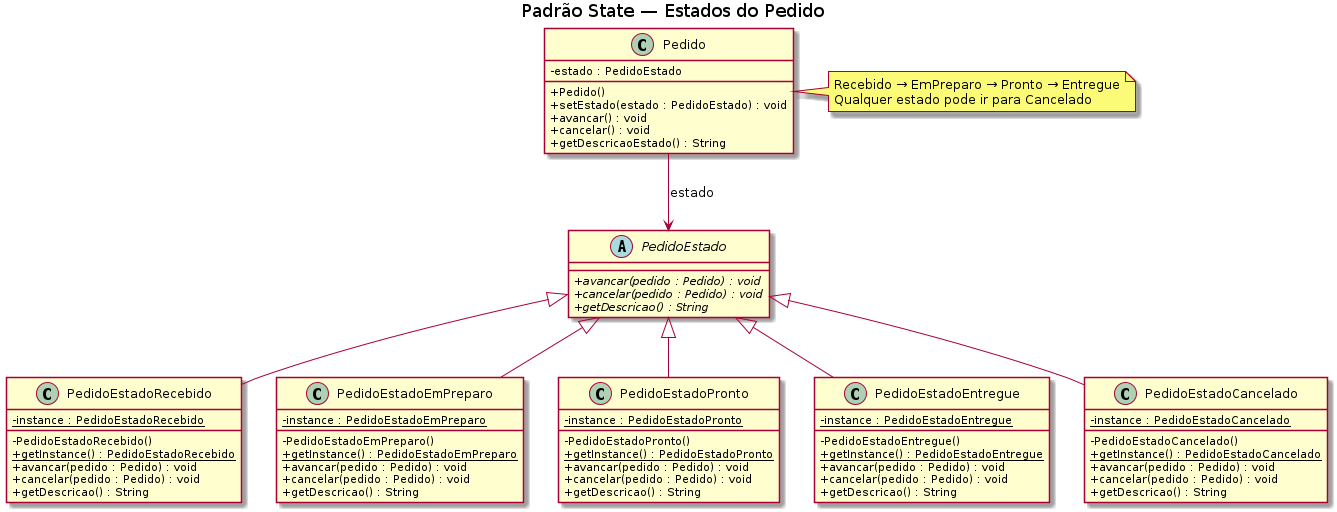

The diagram above was rendered by PlantUML. Its source (embedded in the PNG):
@startuml 20-state
title Padrão State — Estados do Pedido

skinparam classAttributeIconSize 0

abstract class PedidoEstado {
    + {abstract} avancar(pedido : Pedido) : void
    + {abstract} cancelar(pedido : Pedido) : void
    + {abstract} getDescricao() : String
}

class PedidoEstadoRecebido {
    - {static} instance : PedidoEstadoRecebido
    - PedidoEstadoRecebido()
    + {static} getInstance() : PedidoEstadoRecebido
    + avancar(pedido : Pedido) : void
    + cancelar(pedido : Pedido) : void
    + getDescricao() : String
}

class PedidoEstadoEmPreparo {
    - {static} instance : PedidoEstadoEmPreparo
    - PedidoEstadoEmPreparo()
    + {static} getInstance() : PedidoEstadoEmPreparo
    + avancar(pedido : Pedido) : void
    + cancelar(pedido : Pedido) : void
    + getDescricao() : String
}

class PedidoEstadoPronto {
    - {static} instance : PedidoEstadoPronto
    - PedidoEstadoPronto()
    + {static} getInstance() : PedidoEstadoPronto
    + avancar(pedido : Pedido) : void
    + cancelar(pedido : Pedido) : void
    + getDescricao() : String
}

class PedidoEstadoEntregue {
    - {static} instance : PedidoEstadoEntregue
    - PedidoEstadoEntregue()
    + {static} getInstance() : PedidoEstadoEntregue
    + avancar(pedido : Pedido) : void
    + cancelar(pedido : Pedido) : void
    + getDescricao() : String
}

class PedidoEstadoCancelado {
    - {static} instance : PedidoEstadoCancelado
    - PedidoEstadoCancelado()
    + {static} getInstance() : PedidoEstadoCancelado
    + avancar(pedido : Pedido) : void
    + cancelar(pedido : Pedido) : void
    + getDescricao() : String
}

class Pedido {
    - estado : PedidoEstado
    + Pedido()
    + setEstado(estado : PedidoEstado) : void
    + avancar() : void
    + cancelar() : void
    + getDescricaoEstado() : String
}

PedidoEstado <|-- PedidoEstadoRecebido
PedidoEstado <|-- PedidoEstadoEmPreparo
PedidoEstado <|-- PedidoEstadoPronto
PedidoEstado <|-- PedidoEstadoEntregue
PedidoEstado <|-- PedidoEstadoCancelado
Pedido --> PedidoEstado : estado

note right of Pedido
  Recebido → EmPreparo → Pronto → Entregue
  Qualquer estado pode ir para Cancelado
end note

@enduml